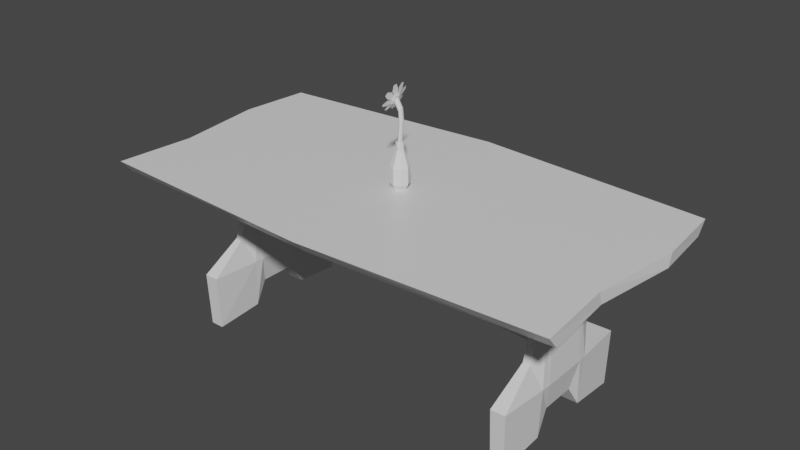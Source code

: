 # Source: mesa.blend  (saved by Blender 3.2.14; exported with 4.5.12 LTS)
import bpy
from mathutils import Matrix  # noqa: F401  (used for matrix-valued properties, if any)

bpy.ops.wm.read_factory_settings(use_empty=True)
scene = bpy.context.scene
scene.name = 'Scene'

# ---- collections
col_collection = bpy.data.collections.new('Collection'); scene.collection.children.link(col_collection)

# ---- materials (node trees are filled in below, after node groups)
mat_material = bpy.data.materials.new('Material')
mat_material.alpha_threshold = 0.0
mat_material.use_transparent_shadow = False
mat_material.line_color = (0.0, 0.0, 0.0, 1.0)

# ---- material node trees
mat_material.use_nodes = True; mat_material.node_tree.nodes.clear()
_N = mat_material.node_tree.nodes; _L = mat_material.node_tree.links
n0 = _N.new('ShaderNodeOutputMaterial'); n0.name = 'Material Output'; n0.location = (300, 300)
n1 = _N.new('ShaderNodeBsdfPrincipled'); n1.name = 'Principled BSDF'; n1.location = (10, 300)
n1.distribution = 'GGX'
n1.subsurface_method = 'RANDOM_WALK_SKIN'
n1.inputs[2].default_value = 0.4
n1.inputs[3].default_value = 1.45
n1.inputs[27].default_value = (0.0, 0.0, 0.0, 1.0)
n1.inputs[28].default_value = 1.0
_L.new(n1.outputs[0], n0.inputs[0])
n0.is_active_output = True

# ---- world
world_world = bpy.data.worlds.new('World'); scene.world = world_world
world_world.use_nodes = True; world_world.node_tree.nodes.clear()
_N = world_world.node_tree.nodes; _L = world_world.node_tree.links
n0 = _N.new('ShaderNodeOutputWorld'); n0.name = 'World Output'; n0.location = (300, 300)
n1 = _N.new('ShaderNodeBackground'); n1.name = 'Background'; n1.location = (10, 300)
n1.inputs[0].default_value = (0.05088, 0.05088, 0.05088, 1.0)
_L.new(n1.outputs[0], n0.inputs[0])
n0.is_active_output = True
world_world.color = (0.05088, 0.05088, 0.05088)
world_world.use_sun_shadow = False
world_world.sun_shadow_jitter_overblur = 0.0

# ---- meshes
me_cube = bpy.data.meshes.new('Cube')
me_cube.from_pydata([(5.751, 2.833, 4.523), (5.751, 2.588, 4.213), (5.767, -2.99, 4.523), (5.767, -2.735, 4.213), (0.0, 2.996, 4.213), (0.0, -3.276, 4.523), (0.0, -2.996, 4.213), (0.0, 3.279, 4.523), (5.907, 1.112, 4.523), (5.613, -1.091, 4.523), (5.613, -0.9987, 4.213), (5.907, 1.015, 4.213), (0.0, 0.9987, 4.213), (0.0, -0.9987, 4.213), (0.0, 1.094, 4.523), (0.0, -1.091, 4.523), (2.698, -0.5079, 2.486), (0.9613, -0.4241, 2.38), (2.755, 0.5079, 3.038), (0.8896, 0.4241, 3.165), (4.024, -0.5079, 2.422), (3.994, -0.5079, 2.977), (4.024, 0.5079, 2.422), (3.994, 0.5079, 2.977), (0.0, 0.5336, 2.551), (0.0, 0.4746, 3.101), (0.0, -0.4746, 2.448), (0.0, -0.5336, 2.999), (2.698, 0.5079, 2.486), (0.8941, 0.5593, 2.626), (2.755, -0.5079, 3.038), (0.9567, -0.5593, 2.918), (3.973, -1.944, 0.3041), (4.048, -1.059, 2.303), (3.973, 1.947, 0.3041), (4.048, 1.063, 2.303), (4.307, -1.944, 0.3041), (4.217, -1.059, 2.303), (4.307, 1.947, 0.3041), (4.217, 1.063, 2.303), (3.961, -2.002, 1.652), (3.961, 2.005, 1.652), (4.32, 2.005, 1.652), (4.32, -2.002, 1.652), (3.989, 0.4187, 0.9612), (3.989, -0.4472, 0.9612), (4.015, -0.4923, 4.225), (4.015, 0.4962, 4.225), (4.292, -0.4472, 0.9612), (4.292, 0.4187, 0.9612), (4.25, 0.4962, 4.225), (4.25, -0.4923, 4.225), (4.411, 0.5802, 1.647), (4.411, -0.5764, 1.647), (3.869, -0.5764, 1.647), (3.869, 0.5802, 1.647), (3.946, -0.7791, 0.4225), (4.245, -0.58, 3.928), (4.397, -0.7969, 1.648), (4.02, -0.58, 3.928), (4.334, -0.7791, 0.4225), (3.884, -0.7969, 1.648), (4.019, 0.5752, 3.957), (4.335, 0.7618, 0.4247), (3.882, 0.7789, 1.648), (3.946, 0.7618, 0.4247), (4.246, 0.5752, 3.957), (4.399, 0.7789, 1.648)], [], [(13, 10, 3, 6), (10, 9, 2, 3), (4, 7, 0, 1), (3, 2, 5, 6), (9, 15, 5, 2), (0, 7, 14, 8), (8, 14, 15, 9), (1, 0, 8, 11), (11, 8, 9, 10), (4, 1, 11, 12), (12, 11, 10, 13), (18, 19, 31, 30), (28, 18, 23, 22), (22, 23, 21, 20), (23, 18, 30, 21), (28, 22, 20, 16), (16, 30, 31, 17), (19, 25, 27, 31), (24, 29, 17, 26), (17, 31, 27, 26), (20, 21, 30, 16), (29, 28, 16, 17), (24, 25, 19, 29), (29, 19, 18, 28), (64, 62, 35, 41), (41, 35, 39, 42), (58, 57, 37, 43), (43, 37, 33, 40), (56, 60, 36, 32), (57, 59, 33, 37), (36, 43, 40, 32), (60, 58, 43, 36), (34, 41, 42, 38), (65, 64, 41, 34), (56, 61, 54, 45), (45, 54, 55, 44), (63, 67, 52, 49), (49, 52, 53, 48), (66, 62, 47, 50), (50, 47, 46, 51), (65, 63, 49, 44), (44, 49, 48, 45), (67, 66, 50, 52), (52, 50, 51, 53), (61, 59, 46, 54), (54, 46, 47, 55), (40, 33, 59, 61), (32, 40, 61, 56), (48, 53, 58, 60), (51, 46, 59, 57), (45, 48, 60, 56), (53, 51, 57, 58), (42, 39, 66, 67), (34, 38, 63, 65), (39, 35, 62, 66), (38, 42, 67, 63), (44, 55, 64, 65), (55, 47, 62, 64)])
_uv = me_cube.uv_layers.new(name='UVMap')
_uv.uv.foreach_set('vector', [0.25, 0.6667, 0.375, 0.6667, 0.375, 0.75, 0.25, 0.75, 0.375, 0.6667, 0.625, 0.6667, 0.625, 0.75, 0.375, 0.75, 0.375, 0.375, 0.625, 0.375, 0.625, 0.5, 0.375, 0.5, 0.375, 0.75, 0.625, 0.75, 0.625, 0.875, 0.375, 0.875, 0.625, 0.6667, 0.75, 0.6667, 0.75, 0.75, 0.625, 0.75, 0.625, 0.5, 0.75, 0.5, 0.75, 0.5833, 0.625, 0.5833, 0.625, 0.5833, 0.75, 0.5833, 0.75, 0.6667, 0.625, 0.6667, 0.375, 0.5, 0.625, 0.5, 0.625, 0.5833, 0.375, 0.5833, 0.375, 0.5833, 0.625, 0.5833, 0.625, 0.6667, 0.375, 0.6667, 0.25, 0.5, 0.375, 0.5, 0.375, 0.5833, 0.25, 0.5833, 0.25, 0.5833, 0.375, 0.5833, 0.375, 0.6667, 0.25, 0.6667, 0.6549, 0.5, 0.6966, 0.5, 0.6966, 0.75, 0.6549, 0.75, 0.375, 0.4701, 0.625, 0.4701, 0.625, 0.5, 0.375, 0.5, 0.375, 0.5, 0.625, 0.5, 0.625, 0.75, 0.375, 0.75, 0.625, 0.5, 0.6549, 0.5, 0.6549, 0.75, 0.625, 0.75, 0.3451, 0.5, 0.375, 0.5, 0.375, 0.75, 0.3451, 0.75, 0.375, 0.7799, 0.625, 0.7799, 0.625, 0.8216, 0.375, 0.8216, 0.6966, 0.5, 0.75, 0.5, 0.75, 0.75, 0.6966, 0.75, 0.25, 0.5, 0.3034, 0.5, 0.3034, 0.75, 0.25, 0.75, 0.375, 0.8216, 0.625, 0.8216, 0.625, 0.875, 0.375, 0.875, 0.375, 0.75, 0.625, 0.75, 0.625, 0.7799, 0.375, 0.7799, 0.3034, 0.5, 0.3451, 0.5, 0.3451, 0.75, 0.3034, 0.75, 0.375, 0.375, 0.625, 0.375, 0.625, 0.4284, 0.375, 0.4284, 0.375, 0.4284, 0.625, 0.4284, 0.625, 0.4701, 0.375, 0.4701, 0.5, 0.1783, 0.625, 0.1783, 0.625, 0.25, 0.5, 0.25, 0.5, 0.25, 0.625, 0.25, 0.625, 0.5, 0.5, 0.5, 0.5, 0.6796, 0.625, 0.6796, 0.625, 0.75, 0.5, 0.75, 0.5, 0.75, 0.625, 0.75, 0.625, 1.0, 0.5, 1.0, 0.125, 0.6796, 0.375, 0.6796, 0.375, 0.75, 0.125, 0.75, 0.625, 0.6796, 0.875, 0.6796, 0.875, 0.75, 0.625, 0.75, 0.375, 0.75, 0.5, 0.75, 0.5, 1.0, 0.375, 1.0, 0.375, 0.6796, 0.5, 0.6796, 0.5, 0.75, 0.375, 0.75, 0.375, 0.25, 0.5, 0.25, 0.5, 0.5, 0.375, 0.5, 0.375, 0.1783, 0.5, 0.1783, 0.5, 0.25, 0.375, 0.25, 0.375, 0.07044, 0.5, 0.07044, 0.5, 0.08333, 0.375, 0.08333, 0.375, 0.08333, 0.5, 0.08333, 0.5, 0.1667, 0.375, 0.1667, 0.375, 0.5717, 0.5, 0.5717, 0.5, 0.5833, 0.375, 0.5833, 0.375, 0.5833, 0.5, 0.5833, 0.5, 0.6667, 0.375, 0.6667, 0.625, 0.5717, 0.875, 0.5717, 0.875, 0.5833, 0.625, 0.5833, 0.625, 0.5833, 0.875, 0.5833, 0.875, 0.6667, 0.625, 0.6667, 0.125, 0.5717, 0.375, 0.5717, 0.375, 0.5833, 0.125, 0.5833, 0.125, 0.5833, 0.375, 0.5833, 0.375, 0.6667, 0.125, 0.6667, 0.5, 0.5717, 0.625, 0.5717, 0.625, 0.5833, 0.5, 0.5833, 0.5, 0.5833, 0.625, 0.5833, 0.625, 0.6667, 0.5, 0.6667, 0.5, 0.07044, 0.625, 0.07044, 0.625, 0.08333, 0.5, 0.08333, 0.5, 0.08333, 0.625, 0.08333, 0.625, 0.1667, 0.5, 0.1667, 0.5, 0.0, 0.625, 0.0, 0.625, 0.07044, 0.5, 0.07044, 0.375, 0.0, 0.5, 0.0, 0.5, 0.07044, 0.375, 0.07044, 0.375, 0.6667, 0.5, 0.6667, 0.5, 0.6796, 0.375, 0.6796, 0.625, 0.6667, 0.875, 0.6667, 0.875, 0.6796, 0.625, 0.6796, 0.125, 0.6667, 0.375, 0.6667, 0.375, 0.6796, 0.125, 0.6796, 0.5, 0.6667, 0.625, 0.6667, 0.625, 0.6796, 0.5, 0.6796, 0.5, 0.5, 0.625, 0.5, 0.625, 0.5717, 0.5, 0.5717, 0.125, 0.5, 0.375, 0.5, 0.375, 0.5717, 0.125, 0.5717, 0.625, 0.5, 0.875, 0.5, 0.875, 0.5717, 0.625, 0.5717, 0.375, 0.5, 0.5, 0.5, 0.5, 0.5717, 0.375, 0.5717, 0.375, 0.1667, 0.5, 0.1667, 0.5, 0.1783, 0.375, 0.1783, 0.5, 0.1667, 0.625, 0.1667, 0.625, 0.1783, 0.5, 0.1783])
me_cube.materials.append(mat_material)
me_cube.use_mirror_vertex_groups = False
me_cube.update()
me_cylinder = bpy.data.meshes.new('Cylinder')
me_cylinder.from_pydata([(0.0, 0.1602, 4.523), (0.0, 0.09658, 5.582), (0.1133, 0.1133, 4.523), (0.0683, 0.0683, 5.582), (0.1602, -1.956e-08, 4.523), (0.09658, -1.956e-08, 5.582), (0.1133, -0.1133, 4.523), (0.0683, -0.0683, 5.582), (0.0, -0.1602, 4.523), (0.0, -0.09658, 5.582), (-0.1133, -0.1133, 4.523), (-0.0683, -0.0683, 5.582), (-0.1602, -1.071e-08, 4.523), (-0.09658, -1.397e-08, 5.582), (-0.1133, 0.1133, 4.523), (-0.0683, 0.0683, 5.582), (0.0, 0.2243, 4.65), (0.0, 0.2243, 5.041), (0.0, 0.09658, 5.414), (0.0683, 0.0683, 5.414), (0.1586, 0.1586, 5.041), (0.1586, 0.1586, 4.65), (0.09658, -1.956e-08, 5.414), (0.2243, -2.049e-08, 5.041), (0.2243, -2.049e-08, 4.65), (0.0683, -0.0683, 5.414), (0.1586, -0.1586, 5.041), (0.1586, -0.1586, 4.65), (0.0, -0.09658, 5.414), (0.0, -0.2243, 5.041), (0.0, -0.2243, 4.65), (-0.0683, -0.0683, 5.414), (-0.1586, -0.1586, 5.041), (-0.1586, -0.1586, 4.65), (-0.09658, -1.397e-08, 5.414), (-0.2243, -7.916e-09, 5.041), (-0.2243, -7.916e-09, 4.65), (-0.0683, 0.0683, 5.414), (-0.1586, 0.1586, 5.041), (-0.1586, 0.1586, 4.65), (-0.09632, 0.04322, 6.585), (-0.1158, 0.06213, 6.539), (-0.001914, 0.06213, 5.544), (-0.0928, 0.06213, 6.513), (0.03238, 0.04322, 5.544), (-0.07335, 0.04322, 6.559), (0.04659, -0.002418, 5.544), (-0.06529, -0.002418, 6.579), (0.03238, -0.04806, 5.544), (-0.07335, -0.04806, 6.559), (-0.001914, -0.06697, 5.544), (-0.0928, -0.06697, 6.513), (-0.03621, -0.04806, 5.544), (-0.1123, -0.04806, 6.466), (-0.05041, -0.002418, 5.544), (-0.1203, -0.002418, 6.447), (-0.03621, 0.04322, 5.544), (-0.1123, 0.04322, 6.466), (-0.08826, -0.002418, 6.605), (-0.09632, -0.04806, 6.585), (-0.1158, -0.06697, 6.539), (-0.1352, -0.04806, 6.492), (-0.1433, -0.002418, 6.473), (-0.1352, 0.04322, 6.492), (-0.07436, -0.09857, 6.638), (-0.0611, -0.07681, 6.589), (-0.1747, -0.001068, 6.398), (-0.1376, -0.002418, 6.406), (-0.1159, 0.1368, 6.539), (-0.1575, 0.09644, 6.439), (-0.0611, 0.07198, 6.589), (-0.0928, 0.1028, 6.513), (-0.05714, -0.001068, 6.679), (-0.04796, -0.002418, 6.62), (-0.1575, -0.09857, 6.439), (-0.07436, 0.09644, 6.638), (-0.1159, -0.139, 6.539), (-0.1245, -0.07681, 6.437), (-0.0928, -0.1076, 6.513), (-0.1245, 0.07198, 6.437), (-0.07105, -0.3106, 6.764), (-0.1047, -0.3432, 6.684), (-0.02037, -0.1821, 6.885), (-0.007353, -0.1084, 6.916), (-0.015, 0.08326, 6.898), (-0.02757, 0.1544, 6.868), (-0.1078, 0.3156, 6.676), (-0.07755, 0.2862, 6.749), (-0.1875, 0.3125, 6.486), (-0.2212, 0.2798, 6.405), (-0.2912, 0.08526, 6.238), (-0.2784, 0.1581, 6.268), (-0.2816, -0.1089, 6.261), (-0.268, -0.1856, 6.293), (-0.2194, -0.3041, 6.41), (-0.1942, -0.3286, 6.47), (-0.05933, -0.1688, 6.748), (-0.03375, -0.02392, 6.809), (-0.1276, -0.252, 6.585), (-0.06379, -0.19, 6.737), (-0.03579, 0.01575, 6.804), (-0.05963, 0.1508, 6.747), (-0.06688, 0.1784, 6.73), (-0.1293, 0.2391, 6.58), (-0.1454, 0.2384, 6.542), (-0.2062, 0.1794, 6.397), (-0.2154, 0.1653, 6.375), (-0.2439, 0.00406, 6.307), (-0.2376, -0.02499, 6.322), (-0.2117, -0.1721, 6.384), (-0.203, -0.1745, 6.404), (-0.145, -0.2308, 6.543), (0.02601, 0.06213, 5.802), (0.04567, 0.06213, 6.03), (0.02271, 0.06213, 6.317), (0.04696, 0.04322, 6.356), (0.07599, 0.04322, 6.054), (0.05756, 0.04322, 5.805), (0.0568, -0.002418, 6.374), (0.08838, -0.002418, 6.065), (0.07094, -0.002418, 5.807), (0.04696, -0.04806, 6.356), (0.07599, -0.04806, 6.054), (0.05756, -0.04806, 5.805), (0.02271, -0.06697, 6.317), (0.04567, -0.06697, 6.03), (0.02601, -0.06697, 5.802), (-0.001551, -0.04806, 6.277), (0.01526, -0.04806, 6.007), (-0.005044, -0.04806, 5.799), (-0.01131, -0.002418, 6.26), (0.002824, -0.002418, 5.997), (-0.01785, -0.002418, 5.798), (-0.001551, 0.04322, 6.277), (0.01526, 0.04322, 6.007), (-0.005044, 0.04322, 5.799)], [], [(18, 1, 3, 19), (19, 3, 5, 22), (22, 5, 7, 25), (25, 7, 9, 28), (28, 9, 11, 31), (31, 11, 13, 34), (3, 1, 15, 13, 11, 9, 7, 5), (34, 13, 15, 37), (37, 15, 1, 18), (0, 2, 4, 6, 8, 10, 12, 14), (14, 39, 16, 0), (39, 38, 17, 16), (38, 37, 18, 17), (12, 36, 39, 14), (36, 35, 38, 39), (35, 34, 37, 38), (10, 33, 36, 12), (33, 32, 35, 36), (32, 31, 34, 35), (8, 30, 33, 10), (30, 29, 32, 33), (29, 28, 31, 32), (6, 27, 30, 8), (27, 26, 29, 30), (26, 25, 28, 29), (4, 24, 27, 6), (24, 23, 26, 27), (23, 22, 25, 26), (2, 21, 24, 4), (21, 20, 23, 24), (20, 19, 22, 23), (0, 16, 21, 2), (16, 17, 20, 21), (17, 18, 19, 20), (77, 78, 76, 74), (63, 41, 68, 69), (114, 43, 45, 115), (71, 79, 69, 68), (58, 59, 64, 72), (115, 45, 47, 118), (67, 77, 74, 66), (61, 62, 66, 74), (118, 47, 49, 121), (70, 71, 68, 75), (43, 57, 79, 71), (121, 49, 51, 124), (65, 73, 72, 64), (55, 53, 77, 67), (124, 51, 53, 127), (79, 67, 66, 69), (49, 47, 73, 65), (127, 53, 55, 130), (40, 58, 72, 75), (40, 41, 63, 62, 61, 60, 59, 58), (130, 55, 57, 133), (73, 70, 75, 72), (60, 61, 74, 76), (133, 57, 43, 114), (42, 44, 46, 48, 50, 52, 54, 56), (78, 65, 64, 76), (47, 45, 70, 73), (53, 51, 78, 77), (62, 63, 69, 66), (45, 43, 71, 70), (59, 60, 76, 64), (41, 40, 75, 68), (51, 49, 65, 78), (57, 55, 67, 79), (99, 98, 81, 80), (97, 96, 82, 83), (101, 100, 84, 85), (103, 102, 87, 86), (105, 104, 88, 89), (107, 106, 91, 90), (109, 108, 92, 93), (111, 110, 94, 95), (72, 64, 96, 97), (64, 76, 98, 99), (75, 72, 100, 101), (68, 75, 102, 103), (69, 68, 104, 105), (66, 69, 106, 107), (74, 66, 108, 109), (76, 74, 110, 111), (56, 135, 112, 42), (135, 134, 113, 112), (134, 133, 114, 113), (54, 132, 135, 56), (132, 131, 134, 135), (131, 130, 133, 134), (52, 129, 132, 54), (129, 128, 131, 132), (128, 127, 130, 131), (50, 126, 129, 52), (126, 125, 128, 129), (125, 124, 127, 128), (48, 123, 126, 50), (123, 122, 125, 126), (122, 121, 124, 125), (46, 120, 123, 48), (120, 119, 122, 123), (119, 118, 121, 122), (44, 117, 120, 46), (117, 116, 119, 120), (116, 115, 118, 119), (42, 112, 117, 44), (112, 113, 116, 117), (113, 114, 115, 116)])
_uv = me_cylinder.uv_layers.new(name='UVMap')
_uv.uv.foreach_set('vector', [1.0, 0.875, 1.0, 1.0, 0.875, 1.0, 0.875, 0.875, 0.875, 0.875, 0.875, 1.0, 0.75, 1.0, 0.75, 0.875, 0.75, 0.875, 0.75, 1.0, 0.625, 1.0, 0.625, 0.875, 0.625, 0.875, 0.625, 1.0, 0.5, 1.0, 0.5, 0.875, 0.5, 0.875, 0.5, 1.0, 0.375, 1.0, 0.375, 0.875, 0.375, 0.875, 0.375, 1.0, 0.25, 1.0, 0.25, 0.875, 0.4197, 0.4197, 0.25, 0.49, 0.08029, 0.4197, 0.01, 0.25, 0.08029, 0.08029, 0.25, 0.01, 0.4197, 0.08029, 0.49, 0.25, 0.25, 0.875, 0.25, 1.0, 0.125, 1.0, 0.125, 0.875, 0.125, 0.875, 0.125, 1.0, 0.0, 1.0, 0.0, 0.875, 0.75, 0.49, 0.9197, 0.4197, 0.99, 0.25, 0.9197, 0.08029, 0.75, 0.01, 0.5803, 0.08029, 0.51, 0.25, 0.5803, 0.4197, 0.125, 0.5, 0.125, 0.625, 0.0, 0.625, 0.0, 0.5, 0.125, 0.625, 0.125, 0.75, 0.0, 0.75, 0.0, 0.625, 0.125, 0.75, 0.125, 0.875, 0.0, 0.875, 0.0, 0.75, 0.25, 0.5, 0.25, 0.625, 0.125, 0.625, 0.125, 0.5, 0.25, 0.625, 0.25, 0.75, 0.125, 0.75, 0.125, 0.625, 0.25, 0.75, 0.25, 0.875, 0.125, 0.875, 0.125, 0.75, 0.375, 0.5, 0.375, 0.625, 0.25, 0.625, 0.25, 0.5, 0.375, 0.625, 0.375, 0.75, 0.25, 0.75, 0.25, 0.625, 0.375, 0.75, 0.375, 0.875, 0.25, 0.875, 0.25, 0.75, 0.5, 0.5, 0.5, 0.625, 0.375, 0.625, 0.375, 0.5, 0.5, 0.625, 0.5, 0.75, 0.375, 0.75, 0.375, 0.625, 0.5, 0.75, 0.5, 0.875, 0.375, 0.875, 0.375, 0.75, 0.625, 0.5, 0.625, 0.625, 0.5, 0.625, 0.5, 0.5, 0.625, 0.625, 0.625, 0.75, 0.5, 0.75, 0.5, 0.625, 0.625, 0.75, 0.625, 0.875, 0.5, 0.875, 0.5, 0.75, 0.75, 0.5, 0.75, 0.625, 0.625, 0.625, 0.625, 0.5, 0.75, 0.625, 0.75, 0.75, 0.625, 0.75, 0.625, 0.625, 0.75, 0.75, 0.75, 0.875, 0.625, 0.875, 0.625, 0.75, 0.875, 0.5, 0.875, 0.625, 0.75, 0.625, 0.75, 0.5, 0.875, 0.625, 0.875, 0.75, 0.75, 0.75, 0.75, 0.625, 0.875, 0.75, 0.875, 0.875, 0.75, 0.875, 0.75, 0.75, 1.0, 0.5, 1.0, 0.625, 0.875, 0.625, 0.875, 0.5, 1.0, 0.625, 1.0, 0.75, 0.875, 0.75, 0.875, 0.625, 1.0, 0.75, 1.0, 0.875, 0.875, 0.875, 0.875, 0.75, 0.375, 1.0, 0.5, 1.0, 0.5, 1.0, 0.375, 1.0, 0.08029, 0.4197, 0.25, 0.49, 0.25, 0.49, 0.08029, 0.4197, 1.0, 0.875, 1.0, 1.0, 0.875, 1.0, 0.875, 0.875, 0.0, 1.0, 0.125, 1.0, 0.125, 1.0, 0.0, 1.0, 0.49, 0.25, 0.4197, 0.08029, 0.4197, 0.08029, 0.49, 0.25, 0.875, 0.875, 0.875, 1.0, 0.75, 1.0, 0.75, 0.875, 0.25, 1.0, 0.375, 1.0, 0.375, 1.0, 0.25, 1.0, 0.08029, 0.08029, 0.01, 0.25, 0.01, 0.25, 0.08029, 0.08029, 0.75, 0.875, 0.75, 1.0, 0.625, 1.0, 0.625, 0.875, 0.875, 1.0, 1.0, 1.0, 1.0, 1.0, 0.875, 1.0, 0.0, 1.0, 0.125, 1.0, 0.125, 1.0, 0.0, 1.0, 0.625, 0.875, 0.625, 1.0, 0.5, 1.0, 0.5, 0.875, 0.625, 1.0, 0.75, 1.0, 0.75, 1.0, 0.625, 1.0, 0.25, 1.0, 0.375, 1.0, 0.375, 1.0, 0.25, 1.0, 0.5, 0.875, 0.5, 1.0, 0.375, 1.0, 0.375, 0.875, 0.125, 1.0, 0.25, 1.0, 0.25, 1.0, 0.125, 1.0, 0.625, 1.0, 0.75, 1.0, 0.75, 1.0, 0.625, 1.0, 0.375, 0.875, 0.375, 1.0, 0.25, 1.0, 0.25, 0.875, 0.4197, 0.4197, 0.49, 0.25, 0.49, 0.25, 0.4197, 0.4197, 0.4197, 0.4197, 0.25, 0.49, 0.08029, 0.4197, 0.01, 0.25, 0.08029, 0.08029, 0.25, 0.01, 0.4197, 0.08029, 0.49, 0.25, 0.25, 0.875, 0.25, 1.0, 0.125, 1.0, 0.125, 0.875, 0.75, 1.0, 0.875, 1.0, 0.875, 1.0, 0.75, 1.0, 0.25, 0.01, 0.08029, 0.08029, 0.08029, 0.08029, 0.25, 0.01, 0.125, 0.875, 0.125, 1.0, 0.0, 1.0, 0.0, 0.875, 0.75, 0.49, 0.9197, 0.4197, 0.99, 0.25, 0.9197, 0.08029, 0.75, 0.01, 0.5803, 0.08029, 0.51, 0.25, 0.5803, 0.4197, 0.5, 1.0, 0.625, 1.0, 0.625, 1.0, 0.5, 1.0, 0.75, 1.0, 0.875, 1.0, 0.875, 1.0, 0.75, 1.0, 0.375, 1.0, 0.5, 1.0, 0.5, 1.0, 0.375, 1.0, 0.01, 0.25, 0.08029, 0.4197, 0.08029, 0.4197, 0.01, 0.25, 0.875, 1.0, 1.0, 1.0, 1.0, 1.0, 0.875, 1.0, 0.4197, 0.08029, 0.25, 0.01, 0.25, 0.01, 0.4197, 0.08029, 0.25, 0.49, 0.4197, 0.4197, 0.4197, 0.4197, 0.25, 0.49, 0.5, 1.0, 0.625, 1.0, 0.625, 1.0, 0.5, 1.0, 0.125, 1.0, 0.25, 1.0, 0.25, 1.0, 0.125, 1.0, 0.625, 1.0, 0.5, 1.0, 0.5, 1.0, 0.625, 1.0, 0.75, 1.0, 0.625, 1.0, 0.625, 1.0, 0.75, 1.0, 0.875, 1.0, 0.75, 1.0, 0.75, 1.0, 0.875, 1.0, 1.0, 1.0, 0.875, 1.0, 0.875, 1.0, 1.0, 1.0, 0.125, 1.0, 0.0, 1.0, 0.0, 1.0, 0.125, 1.0, 0.25, 1.0, 0.125, 1.0, 0.125, 1.0, 0.25, 1.0, 0.4068, 1.0, 0.2182, 1.0, 0.25, 1.0, 0.375, 1.0, 0.5, 1.0, 0.375, 1.0, 0.375, 1.0, 0.5, 1.0, 0.75, 1.0, 0.625, 1.0, 0.625, 1.0, 0.75, 1.0, 0.625, 1.0, 0.5, 1.0, 0.5, 1.0, 0.625, 1.0, 0.875, 1.0, 0.75, 1.0, 0.75, 1.0, 0.875, 1.0, 1.0, 1.0, 0.875, 1.0, 0.875, 1.0, 1.0, 1.0, 0.125, 1.0, 0.0, 1.0, 0.0, 1.0, 0.125, 1.0, 0.25, 1.0, 0.125, 1.0, 0.125, 1.0, 0.25, 1.0, 0.375, 1.0, 0.25, 1.0, 0.2182, 1.0, 0.4068, 1.0, 0.5, 1.0, 0.375, 1.0, 0.375, 1.0, 0.5, 1.0, 0.125, 0.5, 0.125, 0.625, 0.0, 0.625, 0.0, 0.5, 0.125, 0.625, 0.125, 0.75, 0.0, 0.75, 0.0, 0.625, 0.125, 0.75, 0.125, 0.875, 0.0, 0.875, 0.0, 0.75, 0.25, 0.5, 0.25, 0.625, 0.125, 0.625, 0.125, 0.5, 0.25, 0.625, 0.25, 0.75, 0.125, 0.75, 0.125, 0.625, 0.25, 0.75, 0.25, 0.875, 0.125, 0.875, 0.125, 0.75, 0.375, 0.5, 0.375, 0.625, 0.25, 0.625, 0.25, 0.5, 0.375, 0.625, 0.375, 0.75, 0.25, 0.75, 0.25, 0.625, 0.375, 0.75, 0.375, 0.875, 0.25, 0.875, 0.25, 0.75, 0.5, 0.5, 0.5, 0.625, 0.375, 0.625, 0.375, 0.5, 0.5, 0.625, 0.5, 0.75, 0.375, 0.75, 0.375, 0.625, 0.5, 0.75, 0.5, 0.875, 0.375, 0.875, 0.375, 0.75, 0.625, 0.5, 0.625, 0.625, 0.5, 0.625, 0.5, 0.5, 0.625, 0.625, 0.625, 0.75, 0.5, 0.75, 0.5, 0.625, 0.625, 0.75, 0.625, 0.875, 0.5, 0.875, 0.5, 0.75, 0.75, 0.5, 0.75, 0.625, 0.625, 0.625, 0.625, 0.5, 0.75, 0.625, 0.75, 0.75, 0.625, 0.75, 0.625, 0.625, 0.75, 0.75, 0.75, 0.875, 0.625, 0.875, 0.625, 0.75, 0.875, 0.5, 0.875, 0.625, 0.75, 0.625, 0.75, 0.5, 0.875, 0.625, 0.875, 0.75, 0.75, 0.75, 0.75, 0.625, 0.875, 0.75, 0.875, 0.875, 0.75, 0.875, 0.75, 0.75, 1.0, 0.5, 1.0, 0.625, 0.875, 0.625, 0.875, 0.5, 1.0, 0.625, 1.0, 0.75, 0.875, 0.75, 0.875, 0.625, 1.0, 0.75, 1.0, 0.875, 0.875, 0.875, 0.875, 0.75])
me_cylinder.update()

# ---- objects
ob_mesa = bpy.data.objects.new('Mesa', me_cube)
ob_cylinder = bpy.data.objects.new('Cylinder', me_cylinder)

# ---- transforms, parenting, visibility, modifiers, constraints
ob_mesa.location = (0.0, 0.0, 0.0)
ob_mesa.lock_rotations_4d = False
ob_mesa.empty_display_type = 'ARROWS'
ob_mesa.lineart.crease_threshold = 0.0
_m = ob_mesa.modifiers.new('Mirror', 'MIRROR')
_m.use_clip = True
ob_cylinder.location = (0.0, 0.0, 0.0)

# ---- collection membership
col_collection.objects.link(ob_mesa)
col_collection.objects.link(ob_cylinder)

# ---- scene / render settings (as saved in the file)
scene.frame_start = 1; scene.frame_end = 250; scene.frame_set(1)
scene.render.engine = 'BLENDER_EEVEE_NEXT'
scene.cycles.sampling_pattern = 'TABULATED_SOBOL'
scene.cycles.use_light_tree = False
scene.view_settings.view_transform = 'Filmic'
bpy.context.view_layer.update()

# ---- added for rendering (the .blend has no active camera and no usable light): camera, sun
cam_auto = bpy.data.cameras.new('AutoCamera')
cam_auto.lens = 50.0
cam_auto.sensor_width = 36.0
cam_auto.clip_end = 1000.0
ob_auto_camera = bpy.data.objects.new('AutoCamera', cam_auto)
scene.collection.objects.link(ob_auto_camera)
ob_auto_camera.location = (13.9167, -16.6985, 14.7437)
ob_auto_camera.rotation_euler = (1.09748, -7.21219e-08, 0.694738)
scene.camera = ob_auto_camera
light_auto_sun = bpy.data.lights.new('AutoSun', 'SUN')
light_auto_sun.energy = 3.0
light_auto_sun.angle = 0.0523599
ob_auto_sun = bpy.data.objects.new('AutoSun', light_auto_sun)
scene.collection.objects.link(ob_auto_sun)
ob_auto_sun.rotation_euler = (0.872665, 0.174533, 0.523599)
bpy.context.view_layer.update()
